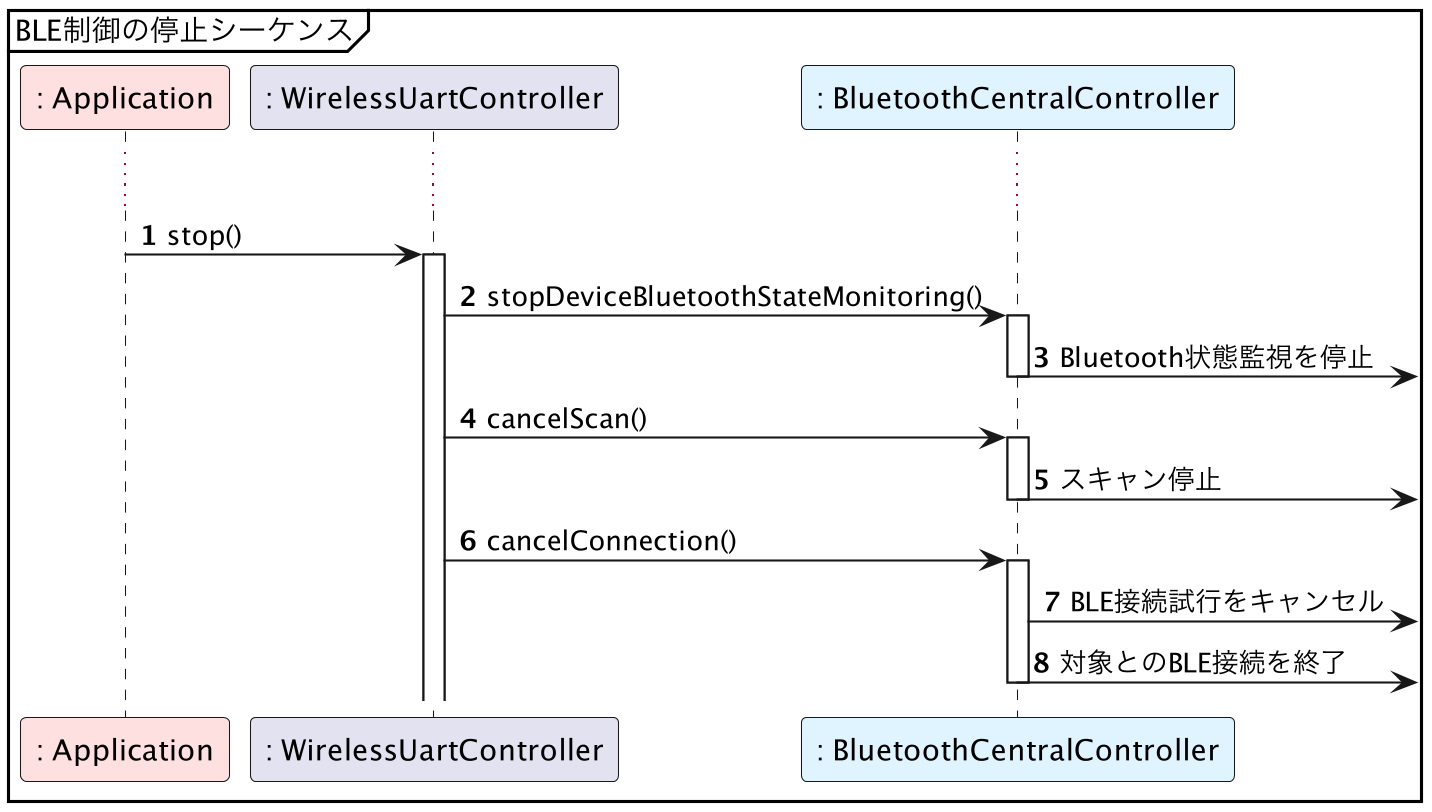

The diagram above was rendered by PlantUML. Its source (embedded in the PNG):
@startuml sequence_stop
skinparamlocked dpi 200

mainframe BLE制御の停止シーケンス

participant ": Application" as Application #ffe0e0
participant ": WirelessUartController" as WirelessUartController
participant ": BluetoothCentralController" as BluetoothCentralController #e0f4ff

autonumber

...

Application -> WirelessUartController: stop()
activate WirelessUartController

WirelessUartController -> BluetoothCentralController: stopDeviceBluetoothStateMonitoring()
activate BluetoothCentralController
BluetoothCentralController ->]: Bluetooth状態監視を停止
deactivate BluetoothCentralController

WirelessUartController -> BluetoothCentralController: cancelScan()
activate BluetoothCentralController
BluetoothCentralController ->]: スキャン停止
deactivate BluetoothCentralController

WirelessUartController -> BluetoothCentralController: cancelConnection()
activate BluetoothCentralController
BluetoothCentralController ->]: BLE接続試行をキャンセル
BluetoothCentralController ->]: 対象とのBLE接続を終了

deactivate BluetoothCentralController

@enduml